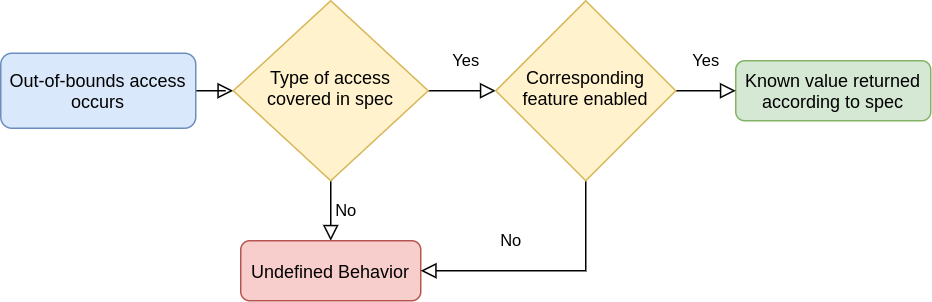

The diagram above was exported from draw.io. Its source (the exported page's mxGraphModel, read from the mxfile embedded in the PNG):
<mxGraphModel dx="1355" dy="757" grid="1" gridSize="10" guides="1" tooltips="1" connect="1" arrows="1" fold="1" page="1" pageScale="1" pageWidth="827" pageHeight="1169" math="0" shadow="0">
  <root>
    <mxCell id="WIyWlLk6GJQsqaUBKTNV-0" />
    <mxCell id="WIyWlLk6GJQsqaUBKTNV-1" parent="WIyWlLk6GJQsqaUBKTNV-0" />
    <mxCell id="WIyWlLk6GJQsqaUBKTNV-2" value="" style="rounded=0;html=1;jettySize=auto;orthogonalLoop=1;fontSize=11;endArrow=block;endFill=0;endSize=8;strokeWidth=1;shadow=0;labelBackgroundColor=none;edgeStyle=orthogonalEdgeStyle;" parent="WIyWlLk6GJQsqaUBKTNV-1" source="WIyWlLk6GJQsqaUBKTNV-3" target="WIyWlLk6GJQsqaUBKTNV-6" edge="1">
      <mxGeometry relative="1" as="geometry" />
    </mxCell>
    <mxCell id="WIyWlLk6GJQsqaUBKTNV-3" value="Out-of-bounds access occurs" style="rounded=1;whiteSpace=wrap;html=1;fontSize=12;glass=0;strokeWidth=1;shadow=0;fillColor=#dae8fc;strokeColor=#6c8ebf;" parent="WIyWlLk6GJQsqaUBKTNV-1" vertex="1">
      <mxGeometry y="35" width="130" height="50" as="geometry" />
    </mxCell>
    <mxCell id="WIyWlLk6GJQsqaUBKTNV-4" value="Yes" style="rounded=0;html=1;jettySize=auto;orthogonalLoop=1;fontSize=11;endArrow=block;endFill=0;endSize=8;strokeWidth=1;shadow=0;labelBackgroundColor=none;edgeStyle=orthogonalEdgeStyle;" parent="WIyWlLk6GJQsqaUBKTNV-1" source="WIyWlLk6GJQsqaUBKTNV-6" edge="1">
      <mxGeometry x="0.1111" y="20" relative="1" as="geometry">
        <mxPoint as="offset" />
        <mxPoint x="330" y="60" as="targetPoint" />
      </mxGeometry>
    </mxCell>
    <mxCell id="WIyWlLk6GJQsqaUBKTNV-5" value="No" style="edgeStyle=orthogonalEdgeStyle;rounded=0;html=1;jettySize=auto;orthogonalLoop=1;fontSize=11;endArrow=block;endFill=0;endSize=8;strokeWidth=1;shadow=0;labelBackgroundColor=none;" parent="WIyWlLk6GJQsqaUBKTNV-1" source="WIyWlLk6GJQsqaUBKTNV-6" target="WIyWlLk6GJQsqaUBKTNV-7" edge="1">
      <mxGeometry y="10" relative="1" as="geometry">
        <mxPoint as="offset" />
      </mxGeometry>
    </mxCell>
    <mxCell id="WIyWlLk6GJQsqaUBKTNV-6" value="Type of access covered in spec" style="rhombus;whiteSpace=wrap;html=1;shadow=0;fontFamily=Helvetica;fontSize=12;align=center;strokeWidth=1;spacing=6;spacingTop=-4;fillColor=#fff2cc;strokeColor=#d6b656;" parent="WIyWlLk6GJQsqaUBKTNV-1" vertex="1">
      <mxGeometry x="155" width="130" height="120" as="geometry" />
    </mxCell>
    <mxCell id="WIyWlLk6GJQsqaUBKTNV-7" value="Undefined Behavior" style="rounded=1;whiteSpace=wrap;html=1;fontSize=12;glass=0;strokeWidth=1;shadow=0;fillColor=#f8cecc;strokeColor=#b85450;" parent="WIyWlLk6GJQsqaUBKTNV-1" vertex="1">
      <mxGeometry x="160" y="160" width="120" height="40" as="geometry" />
    </mxCell>
    <mxCell id="WIyWlLk6GJQsqaUBKTNV-8" value="No" style="rounded=0;html=1;jettySize=auto;orthogonalLoop=1;fontSize=11;endArrow=block;endFill=0;endSize=8;strokeWidth=1;shadow=0;labelBackgroundColor=none;edgeStyle=orthogonalEdgeStyle;exitX=0.5;exitY=1;exitDx=0;exitDy=0;entryX=1;entryY=0.5;entryDx=0;entryDy=0;" parent="WIyWlLk6GJQsqaUBKTNV-1" source="WIyWlLk6GJQsqaUBKTNV-10" target="WIyWlLk6GJQsqaUBKTNV-7" edge="1">
      <mxGeometry x="0.2941" y="-20" relative="1" as="geometry">
        <mxPoint as="offset" />
        <Array as="points">
          <mxPoint x="390" y="180" />
        </Array>
      </mxGeometry>
    </mxCell>
    <mxCell id="WIyWlLk6GJQsqaUBKTNV-9" value="Yes" style="edgeStyle=orthogonalEdgeStyle;rounded=0;html=1;jettySize=auto;orthogonalLoop=1;fontSize=11;endArrow=block;endFill=0;endSize=8;strokeWidth=1;shadow=0;labelBackgroundColor=none;exitX=1;exitY=0.5;exitDx=0;exitDy=0;entryX=0;entryY=0.5;entryDx=0;entryDy=0;" parent="WIyWlLk6GJQsqaUBKTNV-1" source="WIyWlLk6GJQsqaUBKTNV-10" target="WIyWlLk6GJQsqaUBKTNV-12" edge="1">
      <mxGeometry y="20" relative="1" as="geometry">
        <mxPoint as="offset" />
        <mxPoint x="490" y="50" as="sourcePoint" />
        <mxPoint x="470" y="90" as="targetPoint" />
        <Array as="points">
          <mxPoint x="470" y="60" />
          <mxPoint x="470" y="60" />
        </Array>
      </mxGeometry>
    </mxCell>
    <mxCell id="WIyWlLk6GJQsqaUBKTNV-10" value="Corresponding&lt;br&gt;feature enabled" style="rhombus;whiteSpace=wrap;html=1;shadow=0;fontFamily=Helvetica;fontSize=12;align=center;strokeWidth=1;spacing=6;spacingTop=-4;fillColor=#fff2cc;strokeColor=#d6b656;" parent="WIyWlLk6GJQsqaUBKTNV-1" vertex="1">
      <mxGeometry x="330" width="120" height="120" as="geometry" />
    </mxCell>
    <mxCell id="WIyWlLk6GJQsqaUBKTNV-12" value="Known value returned according to spec" style="rounded=1;whiteSpace=wrap;html=1;fontSize=12;glass=0;strokeWidth=1;shadow=0;fillColor=#d5e8d4;strokeColor=#82b366;" parent="WIyWlLk6GJQsqaUBKTNV-1" vertex="1">
      <mxGeometry x="490" y="40" width="130" height="40" as="geometry" />
    </mxCell>
  </root>
</mxGraphModel>